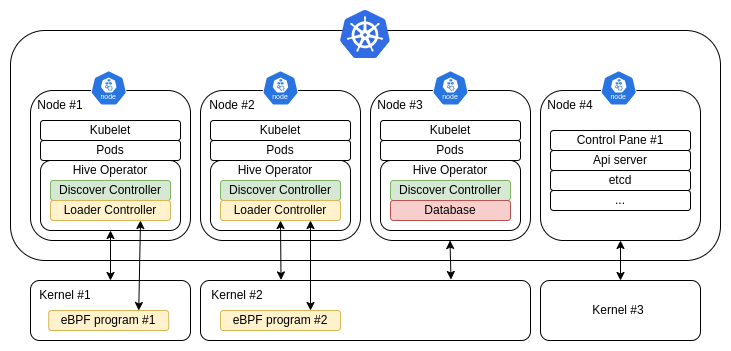

The diagram above was exported from draw.io. Its source (the exported page's mxGraphModel, read from the mxfile embedded in the PNG):
<mxGraphModel dx="752" dy="463" grid="1" gridSize="10" guides="1" tooltips="1" connect="1" arrows="1" fold="1" page="1" pageScale="1" pageWidth="850" pageHeight="1100" math="0" shadow="0">
  <root>
    <mxCell id="0" />
    <mxCell id="1" parent="0" />
    <mxCell id="OIOgxKlHDdIAQ9VgZPlw-12" value="" style="rounded=1;whiteSpace=wrap;html=1;" parent="1" vertex="1">
      <mxGeometry x="160" y="380" width="710" height="230" as="geometry" />
    </mxCell>
    <mxCell id="OIOgxKlHDdIAQ9VgZPlw-1" value="" style="rounded=1;whiteSpace=wrap;html=1;" parent="1" vertex="1">
      <mxGeometry x="180" y="630" width="160" height="60" as="geometry" />
    </mxCell>
    <mxCell id="OIOgxKlHDdIAQ9VgZPlw-2" value="" style="whiteSpace=wrap;html=1;rounded=1;" parent="1" vertex="1">
      <mxGeometry x="350" y="630" width="330" height="60" as="geometry" />
    </mxCell>
    <mxCell id="OIOgxKlHDdIAQ9VgZPlw-4" value="" style="rounded=1;whiteSpace=wrap;html=1;" parent="1" vertex="1">
      <mxGeometry x="180" y="440" width="160" height="150" as="geometry" />
    </mxCell>
    <mxCell id="TZAdnrZ8vN32AZ_pebQ4-3" value="" style="rounded=1;whiteSpace=wrap;html=1;" vertex="1" parent="1">
      <mxGeometry x="190" y="510" width="140" height="70" as="geometry" />
    </mxCell>
    <mxCell id="OIOgxKlHDdIAQ9VgZPlw-6" value="" style="rounded=1;whiteSpace=wrap;html=1;" parent="1" vertex="1">
      <mxGeometry x="350" y="440" width="160" height="150" as="geometry" />
    </mxCell>
    <mxCell id="TZAdnrZ8vN32AZ_pebQ4-5" value="" style="rounded=1;whiteSpace=wrap;html=1;" vertex="1" parent="1">
      <mxGeometry x="360" y="510" width="140" height="70" as="geometry" />
    </mxCell>
    <mxCell id="OIOgxKlHDdIAQ9VgZPlw-7" value="" style="rounded=1;whiteSpace=wrap;html=1;" parent="1" vertex="1">
      <mxGeometry x="520" y="440" width="160" height="150" as="geometry" />
    </mxCell>
    <mxCell id="TZAdnrZ8vN32AZ_pebQ4-8" value="" style="rounded=1;whiteSpace=wrap;html=1;" vertex="1" parent="1">
      <mxGeometry x="530" y="510" width="140" height="70" as="geometry" />
    </mxCell>
    <mxCell id="OIOgxKlHDdIAQ9VgZPlw-8" value="Node #1" style="text;html=1;align=center;verticalAlign=middle;whiteSpace=wrap;rounded=0;" parent="1" vertex="1">
      <mxGeometry x="180" y="440" width="60" height="30" as="geometry" />
    </mxCell>
    <mxCell id="OIOgxKlHDdIAQ9VgZPlw-9" value="Node #2" style="text;html=1;align=center;verticalAlign=middle;whiteSpace=wrap;rounded=0;" parent="1" vertex="1">
      <mxGeometry x="351.77" y="440" width="60" height="30" as="geometry" />
    </mxCell>
    <mxCell id="OIOgxKlHDdIAQ9VgZPlw-11" value="Node #3" style="text;html=1;align=center;verticalAlign=middle;whiteSpace=wrap;rounded=0;" parent="1" vertex="1">
      <mxGeometry x="520" y="440" width="60" height="30" as="geometry" />
    </mxCell>
    <mxCell id="OIOgxKlHDdIAQ9VgZPlw-14" value="Kubelet" style="rounded=1;whiteSpace=wrap;html=1;" parent="1" vertex="1">
      <mxGeometry x="190" y="470" width="140" height="20" as="geometry" />
    </mxCell>
    <mxCell id="OIOgxKlHDdIAQ9VgZPlw-16" value="Pods" style="rounded=1;whiteSpace=wrap;html=1;" parent="1" vertex="1">
      <mxGeometry x="190" y="490" width="140" height="20" as="geometry" />
    </mxCell>
    <mxCell id="OIOgxKlHDdIAQ9VgZPlw-17" value="Discover Controller" style="rounded=1;whiteSpace=wrap;html=1;fillColor=#d5e8d4;strokeColor=#82b366;" parent="1" vertex="1">
      <mxGeometry x="200" y="530" width="120" height="20" as="geometry" />
    </mxCell>
    <mxCell id="OIOgxKlHDdIAQ9VgZPlw-18" value="Loader Controller" style="rounded=1;whiteSpace=wrap;html=1;fillColor=#fff2cc;strokeColor=#d6b656;" parent="1" vertex="1">
      <mxGeometry x="200" y="550" width="120" height="20" as="geometry" />
    </mxCell>
    <mxCell id="OIOgxKlHDdIAQ9VgZPlw-21" value="Pods" style="rounded=1;whiteSpace=wrap;html=1;" parent="1" vertex="1">
      <mxGeometry x="360" y="490" width="140" height="20" as="geometry" />
    </mxCell>
    <mxCell id="OIOgxKlHDdIAQ9VgZPlw-22" value="Discover Controller" style="rounded=1;whiteSpace=wrap;html=1;fillColor=#d5e8d4;strokeColor=#82b366;" parent="1" vertex="1">
      <mxGeometry x="370" y="530" width="120" height="20" as="geometry" />
    </mxCell>
    <mxCell id="OIOgxKlHDdIAQ9VgZPlw-23" value="Loader Controller" style="rounded=1;whiteSpace=wrap;html=1;fillColor=#fff2cc;strokeColor=#d6b656;glass=0;" parent="1" vertex="1">
      <mxGeometry x="370" y="550" width="120" height="20" as="geometry" />
    </mxCell>
    <mxCell id="OIOgxKlHDdIAQ9VgZPlw-27" value="Pods" style="rounded=1;whiteSpace=wrap;html=1;" parent="1" vertex="1">
      <mxGeometry x="530" y="490" width="140" height="20" as="geometry" />
    </mxCell>
    <mxCell id="OIOgxKlHDdIAQ9VgZPlw-28" value="Discover Controller" style="rounded=1;whiteSpace=wrap;html=1;fillColor=#d5e8d4;strokeColor=#82b366;" parent="1" vertex="1">
      <mxGeometry x="540" y="530" width="120" height="20" as="geometry" />
    </mxCell>
    <mxCell id="OIOgxKlHDdIAQ9VgZPlw-29" value="" style="endArrow=classic;startArrow=classic;html=1;rounded=0;exitX=0.5;exitY=0;exitDx=0;exitDy=0;entryX=0.5;entryY=1;entryDx=0;entryDy=0;" parent="1" source="OIOgxKlHDdIAQ9VgZPlw-1" edge="1" target="TZAdnrZ8vN32AZ_pebQ4-3">
      <mxGeometry width="50" height="50" relative="1" as="geometry">
        <mxPoint x="430" y="520" as="sourcePoint" />
        <mxPoint x="260" y="590" as="targetPoint" />
      </mxGeometry>
    </mxCell>
    <mxCell id="OIOgxKlHDdIAQ9VgZPlw-31" value="" style="aspect=fixed;sketch=0;html=1;dashed=0;whitespace=wrap;verticalLabelPosition=bottom;verticalAlign=top;fillColor=#2875E2;strokeColor=#ffffff;points=[[0.005,0.63,0],[0.1,0.2,0],[0.9,0.2,0],[0.5,0,0],[0.995,0.63,0],[0.72,0.99,0],[0.5,1,0],[0.28,0.99,0]];shape=mxgraph.kubernetes.icon2;kubernetesLabel=1;prIcon=node" parent="1" vertex="1">
      <mxGeometry x="240" y="420" width="36.47" height="35" as="geometry" />
    </mxCell>
    <mxCell id="OIOgxKlHDdIAQ9VgZPlw-34" value="" style="aspect=fixed;sketch=0;html=1;dashed=0;whitespace=wrap;verticalLabelPosition=bottom;verticalAlign=top;fillColor=#2875E2;strokeColor=#ffffff;points=[[0.005,0.63,0],[0.1,0.2,0],[0.9,0.2,0],[0.5,0,0],[0.995,0.63,0],[0.72,0.99,0],[0.5,1,0],[0.28,0.99,0]];shape=mxgraph.kubernetes.icon2;kubernetesLabel=1;prIcon=node" parent="1" vertex="1">
      <mxGeometry x="411.77" y="420" width="36.47" height="35" as="geometry" />
    </mxCell>
    <mxCell id="OIOgxKlHDdIAQ9VgZPlw-35" value="" style="aspect=fixed;sketch=0;html=1;dashed=0;whitespace=wrap;verticalLabelPosition=bottom;verticalAlign=top;fillColor=#2875E2;strokeColor=#ffffff;points=[[0.005,0.63,0],[0.1,0.2,0],[0.9,0.2,0],[0.5,0,0],[0.995,0.63,0],[0.72,0.99,0],[0.5,1,0],[0.28,0.99,0]];shape=mxgraph.kubernetes.icon2;kubernetesLabel=1;prIcon=node" parent="1" vertex="1">
      <mxGeometry x="581.77" y="420" width="36.47" height="35" as="geometry" />
    </mxCell>
    <mxCell id="OIOgxKlHDdIAQ9VgZPlw-38" value="" style="image;sketch=0;aspect=fixed;html=1;points=[];align=center;fontSize=12;image=img/lib/mscae/Kubernetes.svg;" parent="1" vertex="1">
      <mxGeometry x="490" y="360" width="50" height="48" as="geometry" />
    </mxCell>
    <mxCell id="OIOgxKlHDdIAQ9VgZPlw-40" value="eBPF program #1" style="rounded=1;whiteSpace=wrap;html=1;fillColor=#fff2cc;strokeColor=#d6b656;" parent="1" vertex="1">
      <mxGeometry x="198.24" y="660" width="120" height="20" as="geometry" />
    </mxCell>
    <mxCell id="OIOgxKlHDdIAQ9VgZPlw-41" value="Kernel #1" style="text;html=1;align=center;verticalAlign=middle;whiteSpace=wrap;rounded=0;" parent="1" vertex="1">
      <mxGeometry x="185" y="630" width="60" height="30" as="geometry" />
    </mxCell>
    <mxCell id="OIOgxKlHDdIAQ9VgZPlw-42" value="eBPF program #2" style="rounded=1;whiteSpace=wrap;html=1;fillColor=#fff2cc;strokeColor=#d6b656;" parent="1" vertex="1">
      <mxGeometry x="370" y="660" width="120" height="20" as="geometry" />
    </mxCell>
    <mxCell id="OIOgxKlHDdIAQ9VgZPlw-43" value="Kernel #2" style="text;html=1;align=center;verticalAlign=middle;whiteSpace=wrap;rounded=0;" parent="1" vertex="1">
      <mxGeometry x="356.76" y="630" width="60" height="30" as="geometry" />
    </mxCell>
    <mxCell id="OIOgxKlHDdIAQ9VgZPlw-44" value="" style="endArrow=classic;startArrow=classic;html=1;rounded=0;exitX=0.75;exitY=0;exitDx=0;exitDy=0;entryX=0.75;entryY=1;entryDx=0;entryDy=0;" parent="1" source="OIOgxKlHDdIAQ9VgZPlw-40" target="OIOgxKlHDdIAQ9VgZPlw-18" edge="1">
      <mxGeometry width="50" height="50" relative="1" as="geometry">
        <mxPoint x="420" y="550" as="sourcePoint" />
        <mxPoint x="470" y="500" as="targetPoint" />
      </mxGeometry>
    </mxCell>
    <mxCell id="OIOgxKlHDdIAQ9VgZPlw-45" value="" style="endArrow=classic;startArrow=classic;html=1;rounded=0;exitX=0.244;exitY=-0.009;exitDx=0;exitDy=0;entryX=0.5;entryY=1;entryDx=0;entryDy=0;exitPerimeter=0;" parent="1" source="OIOgxKlHDdIAQ9VgZPlw-2" target="OIOgxKlHDdIAQ9VgZPlw-23" edge="1">
      <mxGeometry width="50" height="50" relative="1" as="geometry">
        <mxPoint x="410" y="550" as="sourcePoint" />
        <mxPoint x="460" y="500" as="targetPoint" />
      </mxGeometry>
    </mxCell>
    <mxCell id="OIOgxKlHDdIAQ9VgZPlw-46" value="" style="endArrow=classic;startArrow=classic;html=1;rounded=0;exitX=0.244;exitY=-0.009;exitDx=0;exitDy=0;entryX=0.5;entryY=1;entryDx=0;entryDy=0;exitPerimeter=0;" parent="1" edge="1">
      <mxGeometry width="50" height="50" relative="1" as="geometry">
        <mxPoint x="600.5" y="629" as="sourcePoint" />
        <mxPoint x="599.5" y="590" as="targetPoint" />
      </mxGeometry>
    </mxCell>
    <mxCell id="OIOgxKlHDdIAQ9VgZPlw-47" value="" style="endArrow=classic;startArrow=classic;html=1;rounded=0;exitX=0.75;exitY=0;exitDx=0;exitDy=0;" parent="1" source="OIOgxKlHDdIAQ9VgZPlw-42" edge="1">
      <mxGeometry width="50" height="50" relative="1" as="geometry">
        <mxPoint x="410" y="610" as="sourcePoint" />
        <mxPoint x="460" y="570" as="targetPoint" />
      </mxGeometry>
    </mxCell>
    <mxCell id="OIOgxKlHDdIAQ9VgZPlw-48" value="" style="rounded=1;whiteSpace=wrap;html=1;" parent="1" vertex="1">
      <mxGeometry x="690" y="630" width="160" height="60" as="geometry" />
    </mxCell>
    <mxCell id="OIOgxKlHDdIAQ9VgZPlw-49" value="" style="rounded=1;whiteSpace=wrap;html=1;" parent="1" vertex="1">
      <mxGeometry x="690" y="440" width="160" height="150" as="geometry" />
    </mxCell>
    <mxCell id="OIOgxKlHDdIAQ9VgZPlw-50" value="Node #4" style="text;html=1;align=center;verticalAlign=middle;whiteSpace=wrap;rounded=0;" parent="1" vertex="1">
      <mxGeometry x="690" y="440" width="60" height="30" as="geometry" />
    </mxCell>
    <mxCell id="OIOgxKlHDdIAQ9VgZPlw-51" value="Control Pane #1" style="rounded=1;whiteSpace=wrap;html=1;" parent="1" vertex="1">
      <mxGeometry x="700" y="480" width="140" height="20" as="geometry" />
    </mxCell>
    <mxCell id="OIOgxKlHDdIAQ9VgZPlw-56" value="" style="endArrow=classic;startArrow=classic;html=1;rounded=0;exitX=0.5;exitY=0;exitDx=0;exitDy=0;" parent="1" source="OIOgxKlHDdIAQ9VgZPlw-48" edge="1">
      <mxGeometry width="50" height="50" relative="1" as="geometry">
        <mxPoint x="940" y="520" as="sourcePoint" />
        <mxPoint x="770" y="590" as="targetPoint" />
      </mxGeometry>
    </mxCell>
    <mxCell id="OIOgxKlHDdIAQ9VgZPlw-57" value="" style="aspect=fixed;sketch=0;html=1;dashed=0;whitespace=wrap;verticalLabelPosition=bottom;verticalAlign=top;fillColor=#2875E2;strokeColor=#ffffff;points=[[0.005,0.63,0],[0.1,0.2,0],[0.9,0.2,0],[0.5,0,0],[0.995,0.63,0],[0.72,0.99,0],[0.5,1,0],[0.28,0.99,0]];shape=mxgraph.kubernetes.icon2;kubernetesLabel=1;prIcon=node" parent="1" vertex="1">
      <mxGeometry x="750" y="420" width="36.47" height="35" as="geometry" />
    </mxCell>
    <mxCell id="OIOgxKlHDdIAQ9VgZPlw-59" value="Kernel #3" style="text;html=1;align=center;verticalAlign=middle;whiteSpace=wrap;rounded=0;" parent="1" vertex="1">
      <mxGeometry x="738.24" y="645" width="60" height="30" as="geometry" />
    </mxCell>
    <mxCell id="OIOgxKlHDdIAQ9VgZPlw-61" value="Api server" style="rounded=1;whiteSpace=wrap;html=1;" parent="1" vertex="1">
      <mxGeometry x="700" y="500" width="140" height="20" as="geometry" />
    </mxCell>
    <mxCell id="OIOgxKlHDdIAQ9VgZPlw-62" value="etcd" style="rounded=1;whiteSpace=wrap;html=1;" parent="1" vertex="1">
      <mxGeometry x="700" y="520" width="140" height="20" as="geometry" />
    </mxCell>
    <mxCell id="OIOgxKlHDdIAQ9VgZPlw-64" value="..." style="rounded=1;whiteSpace=wrap;html=1;" parent="1" vertex="1">
      <mxGeometry x="700" y="540" width="140" height="20" as="geometry" />
    </mxCell>
    <mxCell id="GUJvuyMDWnQGv7GY6ok2-1" value="Database" style="rounded=1;whiteSpace=wrap;html=1;fillColor=#f8cecc;strokeColor=#b85450;glass=0;" parent="1" vertex="1">
      <mxGeometry x="540" y="550" width="120" height="20" as="geometry" />
    </mxCell>
    <mxCell id="TZAdnrZ8vN32AZ_pebQ4-1" value="Kubelet" style="rounded=1;whiteSpace=wrap;html=1;" vertex="1" parent="1">
      <mxGeometry x="530" y="470" width="140" height="20" as="geometry" />
    </mxCell>
    <mxCell id="TZAdnrZ8vN32AZ_pebQ4-2" value="Kubelet" style="rounded=1;whiteSpace=wrap;html=1;" vertex="1" parent="1">
      <mxGeometry x="360" y="470" width="140" height="20" as="geometry" />
    </mxCell>
    <mxCell id="TZAdnrZ8vN32AZ_pebQ4-4" value="Hive Operator" style="text;html=1;align=center;verticalAlign=middle;whiteSpace=wrap;rounded=0;" vertex="1" parent="1">
      <mxGeometry x="220" y="510" width="80" height="20" as="geometry" />
    </mxCell>
    <mxCell id="TZAdnrZ8vN32AZ_pebQ4-7" value="Hive Operator" style="text;html=1;align=center;verticalAlign=middle;whiteSpace=wrap;rounded=0;" vertex="1" parent="1">
      <mxGeometry x="385" y="510" width="80" height="20" as="geometry" />
    </mxCell>
    <mxCell id="TZAdnrZ8vN32AZ_pebQ4-9" value="Hive Operator" style="text;html=1;align=center;verticalAlign=middle;whiteSpace=wrap;rounded=0;" vertex="1" parent="1">
      <mxGeometry x="560" y="510" width="80" height="20" as="geometry" />
    </mxCell>
  </root>
</mxGraphModel>